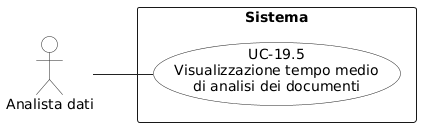

The diagram above was rendered by PlantUML. Its source (embedded in the PNG):
@startuml
left to right direction
skinparam shadowing false
skinparam backgroundColor white
skinparam packageStyle rectangle
skinparam linetype polyline

skinparam usecase {
  BorderColor #222222
  BackgroundColor white
  ArrowColor #222222
}

skinparam actor {
  BorderColor #222222
  BackgroundColor white
  ArrowColor #222222
}

actor "Analista dati" as AD

rectangle "Sistema" {
  usecase "UC-19.5\nVisualizzazione tempo medio\ndi analisi dei documenti" as UC195
}

AD -- UC195
@enduml